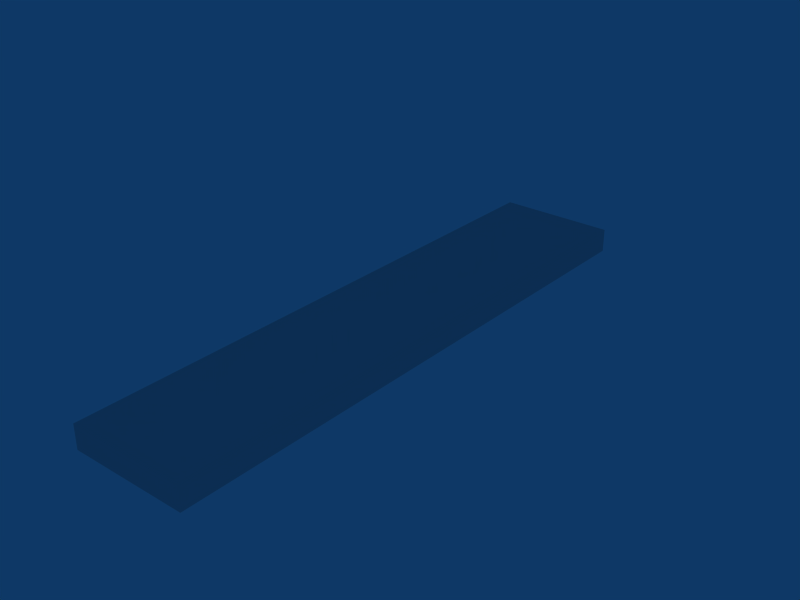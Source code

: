 # Source: morse_stereo_cameras.blend  (saved by Blender 2.49.2; exported with 4.5.12 LTS)
import bpy
from mathutils import Matrix  # noqa: F401  (used for matrix-valued properties, if any)

bpy.ops.wm.read_factory_settings(use_empty=True)
scene = bpy.context.scene
scene.name = 'Scene'

# ---- collections
col_collection_1 = bpy.data.collections.new('Collection 1'); scene.collection.children.link(col_collection_1)

# ---- materials (node trees are filled in below, after node groups)
mat_cambasemat = bpy.data.materials.new('CamBaseMat')
mat_cambasemat.alpha_threshold = 0.0
mat_cambasemat.roughness = 0.5
mat_cambasemat.line_color = (0.0, 0.0, 0.0, 1.0)

# ---- material node trees

# ---- world
world_world = bpy.data.worlds.new('World'); scene.world = world_world
world_world.color = (0.05656, 0.2208, 0.4)
world_world.use_sun_shadow = False
world_world.sun_shadow_jitter_overblur = 0.0
world_world.cycles.sampling_method = 'MANUAL'
world_world.cycles.sample_map_resolution = 256

# ---- cameras
cam_camera_001 = bpy.data.cameras.new('Camera.001')
cam_camera_001.dof.focus_distance = 0.0

# ---- meshes
me_cube = bpy.data.meshes.new('Cube')
me_cube.from_pydata([(1.0, 1.0, -1.0), (1.0, -1.0, -1.0), (-1.0, -1.0, -1.0), (-1.0, 1.0, -1.0), (1.0, 1.0, 1.0), (1.0, -1.0, 1.0), (-1.0, -1.0, 1.0), (-1.0, 1.0, 1.0)], [], [(0, 1, 2, 3), (4, 7, 6, 5), (0, 4, 5, 1), (1, 5, 6, 2), (2, 6, 7, 3), (4, 0, 3, 7)])
me_cube.materials.append(mat_cambasemat)
me_cube.use_remesh_preserve_volume = False
me_cube.use_remesh_preserve_attributes = False
me_cube.use_mirror_vertex_groups = False
me_cube.update()
me_cube_020 = bpy.data.meshes.new('Cube.020')
me_cube_020.from_pydata([], [], [])
me_cube_020.materials.append(None)
me_cube_020.materials.append(None)
me_cube_020.update()
me_cylinder = bpy.data.meshes.new('Cylinder')
me_cylinder.from_pydata([], [], [])
me_cylinder.materials.append(None)
me_cylinder.update()

# ---- objects
ob_ptu = bpy.data.objects.new('PTU', None)
ob_camera_support = bpy.data.objects.new('Camera_Support', me_cube)
ob_cameramain = bpy.data.objects.new('CameraMain', None)
ob_cameracube = bpy.data.objects.new('CameraCube', me_cube_020)
ob_cameralens = bpy.data.objects.new('CameraLens', me_cylinder)
ob_camerarobot = bpy.data.objects.new('CameraRobot', cam_camera_001)
ob_cameramain_001 = bpy.data.objects.new('CameraMain.001', None)
ob_cameracube_001 = bpy.data.objects.new('CameraCube.001', me_cube_020)
ob_cameralens_001 = bpy.data.objects.new('CameraLens.001', me_cylinder)
ob_camerarobot_001 = bpy.data.objects.new('CameraRobot.001', cam_camera_001)

# ---- transforms, parenting, visibility, modifiers, constraints
ob_ptu.location = (0.0, 0.0, 0.0)
ob_ptu.lock_rotations_4d = False
ob_ptu.empty_display_type = 'ARROWS'
ob_ptu.empty_image_offset = (0.0, 0.0)
ob_ptu.lineart.crease_threshold = 0.0
ob_camera_support.parent = ob_ptu
ob_camera_support.location = (0.0, 0.0, 0.01)
ob_camera_support.scale = (0.05, 0.24, 0.01)
ob_camera_support.lock_rotation = (True, False, False)
ob_camera_support.lock_rotations_4d = False
ob_camera_support.empty_display_type = 'ARROWS'
ob_camera_support.color = (0.0, 0.0, 0.0, 1.0)
ob_camera_support.lineart.crease_threshold = 0.0
ob_cameramain.parent = ob_ptu
ob_cameramain.location = (0.1, 0.19, 0.07)
ob_cameramain.rotation_euler = (-1.571, 7.55e-08, -1.571)
ob_cameramain.lock_rotations_4d = False
ob_cameramain.empty_display_type = 'ARROWS'
ob_cameramain.empty_image_offset = (0.0, 0.0)
ob_cameramain.lineart.crease_threshold = 0.0
ob_cameracube.parent = ob_cameramain
ob_cameracube.matrix_parent_inverse = Matrix(((-4.371e-08, -1.0, -7.55e-08, 0.0), (7.55e-08, 7.55e-08, -1.0, 0.0), (1.0, -4.371e-08, 7.55e-08, 0.0), (0.0, 0.0, 0.0, 1.0)))
ob_cameracube.location = (-0.1, 0.0, 3.3e-16)
ob_cameracube.rotation_euler = (0.0, -0.0, -3.142)
ob_cameracube.scale = (0.5, 0.5, 0.5)
ob_cameracube.lock_rotations_4d = False
ob_cameracube.empty_display_type = 'ARROWS'
ob_cameracube.lineart.crease_threshold = 0.0
ob_cameralens.parent = ob_cameramain
ob_cameralens.matrix_parent_inverse = Matrix(((-4.371e-08, -1.0, -7.55e-08, 0.0), (7.55e-08, 7.55e-08, -1.0, 0.0), (1.0, -4.371e-08, 7.55e-08, 0.0), (0.0, 0.0, 0.0, 1.0)))
ob_cameralens.location = (-0.015, 1.656e-08, 3.3e-16)
ob_cameralens.rotation_euler = (0.0, -0.0, -3.142)
ob_cameralens.scale = (0.5, 0.5, 0.5)
ob_cameralens.lock_rotations_4d = False
ob_cameralens.empty_display_type = 'ARROWS'
ob_cameralens.lineart.crease_threshold = 0.0
ob_camerarobot.parent = ob_cameramain
ob_camerarobot.matrix_parent_inverse = Matrix(((-4.371e-08, -1.0, -7.55e-08, 0.0), (7.55e-08, 7.55e-08, -1.0, 0.0), (1.0, -4.371e-08, 7.55e-08, 0.0), (0.0, 0.0, 0.0, 1.0)))
ob_camerarobot.location = (0.0, 0.0, 5.275e-05)
ob_camerarobot.rotation_euler = (1.571, 1.097e-07, -1.571)
ob_camerarobot.scale = (0.5, 0.5, 0.5)
ob_camerarobot.lock_rotations_4d = False
ob_camerarobot.empty_display_type = 'ARROWS'
ob_camerarobot.lineart.crease_threshold = 0.0
ob_cameramain_001.parent = ob_ptu
ob_cameramain_001.location = (0.1, -0.19, 0.07)
ob_cameramain_001.rotation_euler = (-1.571, 7.55e-08, -1.571)
ob_cameramain_001.lock_rotations_4d = False
ob_cameramain_001.empty_display_type = 'ARROWS'
ob_cameramain_001.empty_image_offset = (0.0, 0.0)
ob_cameramain_001.lineart.crease_threshold = 0.0
ob_cameracube_001.parent = ob_cameramain_001
ob_cameracube_001.matrix_parent_inverse = Matrix(((-4.371e-08, -1.0, -7.55e-08, 0.0), (7.55e-08, 7.55e-08, -1.0, 0.0), (1.0, -4.371e-08, 7.55e-08, 0.0), (0.0, 0.0, 0.0, 1.0)))
ob_cameracube_001.location = (-0.1, 0.0, 3.3e-16)
ob_cameracube_001.rotation_euler = (0.0, -0.0, -3.142)
ob_cameracube_001.scale = (0.5, 0.5, 0.5)
ob_cameracube_001.lock_rotations_4d = False
ob_cameracube_001.empty_display_type = 'ARROWS'
ob_cameracube_001.lineart.crease_threshold = 0.0
ob_cameralens_001.parent = ob_cameramain_001
ob_cameralens_001.matrix_parent_inverse = Matrix(((-4.371e-08, -1.0, -7.55e-08, 0.0), (7.55e-08, 7.55e-08, -1.0, 0.0), (1.0, -4.371e-08, 7.55e-08, 0.0), (0.0, 0.0, 0.0, 1.0)))
ob_cameralens_001.location = (-0.015, 1.656e-08, 3.3e-16)
ob_cameralens_001.rotation_euler = (0.0, -0.0, -3.142)
ob_cameralens_001.scale = (0.5, 0.5, 0.5)
ob_cameralens_001.lock_rotations_4d = False
ob_cameralens_001.empty_display_type = 'ARROWS'
ob_cameralens_001.lineart.crease_threshold = 0.0
ob_camerarobot_001.parent = ob_cameramain_001
ob_camerarobot_001.matrix_parent_inverse = Matrix(((-4.371e-08, -1.0, -7.55e-08, 0.0), (7.55e-08, 7.55e-08, -1.0, 0.0), (1.0, -4.371e-08, 7.55e-08, 0.0), (0.0, 0.0, 0.0, 1.0)))
ob_camerarobot_001.location = (0.0, 0.0, 5.275e-05)
ob_camerarobot_001.rotation_euler = (1.571, 1.097e-07, -1.571)
ob_camerarobot_001.scale = (0.5, 0.5, 0.5)
ob_camerarobot_001.lock_rotations_4d = False
ob_camerarobot_001.empty_display_type = 'ARROWS'
ob_camerarobot_001.lineart.crease_threshold = 0.0

# ---- collection membership
col_collection_1.objects.link(ob_ptu)
col_collection_1.objects.link(ob_camera_support)
col_collection_1.objects.link(ob_cameramain)
col_collection_1.objects.link(ob_cameracube)
col_collection_1.objects.link(ob_cameralens)
col_collection_1.objects.link(ob_camerarobot)
col_collection_1.objects.link(ob_cameramain_001)
col_collection_1.objects.link(ob_cameracube_001)
col_collection_1.objects.link(ob_cameralens_001)
col_collection_1.objects.link(ob_camerarobot_001)

# ---- scene / render settings (as saved in the file)
scene.frame_start = 1; scene.frame_end = 250; scene.frame_set(1)
scene.render.engine = 'BLENDER_EEVEE_NEXT'
scene.render.image_settings.file_format = 'JPEG'
scene.render.image_settings.color_mode = 'RGB'
scene.render.image_settings.compression = 90
scene.render.resolution_x = 800
scene.render.resolution_y = 600
scene.render.pixel_aspect_x = 100.0
scene.render.pixel_aspect_y = 100.0
scene.render.fps = 25
scene.render.dither_intensity = 0.0
scene.render.use_compositing = False
scene.render.use_sequencer = False
scene.render.bake_margin = 2
scene.render.bake_bias = 0.0
scene.render.use_stamp_time = False
scene.render.use_stamp_date = False
scene.render.use_stamp_frame = False
scene.render.use_stamp_camera = False
scene.render.use_stamp_scene = False
scene.render.use_stamp_filename = False
scene.render.use_stamp_render_time = False
scene.render.stamp_font_size = 0
scene.cycles.use_denoising = False
scene.cycles.samples = 10
scene.cycles.sampling_pattern = 'TABULATED_SOBOL'
scene.cycles.light_sampling_threshold = 0.0
scene.cycles.use_adaptive_sampling = False
scene.cycles.use_light_tree = False
scene.cycles.blur_glossy = 0.0
scene.cycles.volume_bounces = 1
scene.cycles.pixel_filter_type = 'GAUSSIAN'
scene.cycles.sample_clamp_indirect = 0.0
scene.view_settings.view_transform = 'Raw'
bpy.context.view_layer.update()

# ---- added for rendering (the .blend has no active camera): camera
cam_auto = bpy.data.cameras.new('AutoCamera')
cam_auto.lens = 50.0
cam_auto.sensor_width = 36.0
cam_auto.clip_end = 1000.0
ob_auto_camera = bpy.data.objects.new('AutoCamera', cam_auto)
scene.collection.objects.link(ob_auto_camera)
ob_auto_camera.location = (0.483362, -0.559035, 0.40769)
ob_auto_camera.rotation_euler = (1.09748, -7.21219e-08, 0.694738)
scene.camera = ob_auto_camera
bpy.context.view_layer.update()
